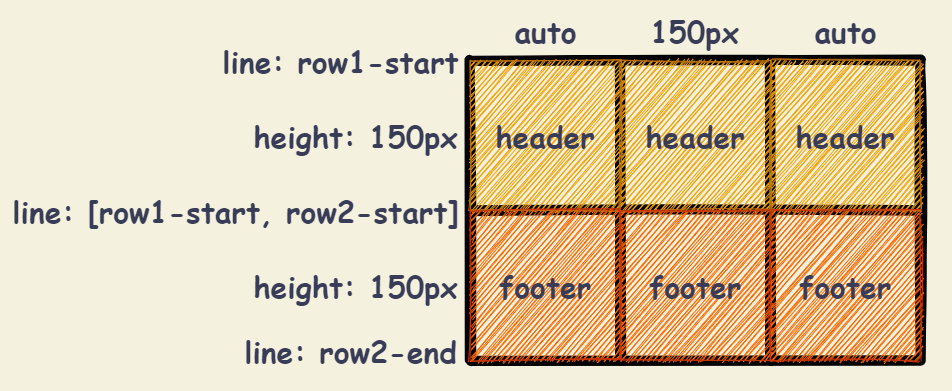

The diagram above was exported from draw.io. Its source (the exported page's mxGraphModel, read from the mxfile embedded in the PNG):
<mxGraphModel dx="2104" dy="843" grid="1" gridSize="10" guides="1" tooltips="1" connect="1" arrows="1" fold="1" page="1" pageScale="1" pageWidth="827" pageHeight="1169" background="#F4F1DE" math="0" shadow="0">
  <root>
    <mxCell id="0" />
    <mxCell id="1" parent="0" />
    <mxCell id="2" value="" style="rounded=0;whiteSpace=wrap;html=1;fontFamily=Comic Sans MS;fontSize=30;fontColor=#393C56;fillColor=none;strokeColor=none;sketch=1;" vertex="1" parent="1">
      <mxGeometry x="-400" y="30" width="70" height="30" as="geometry" />
    </mxCell>
    <mxCell id="3" value="" style="shape=table;html=1;whiteSpace=wrap;startSize=0;container=1;collapsible=0;childLayout=tableLayout;strokeWidth=10;perimeterSpacing=0;shadow=0;swimlaneFillColor=none;fontColor=#393C56;sketch=1;fillColor=none;strokeColor=#000000;" vertex="1" parent="1">
      <mxGeometry x="-290" y="90" width="450" height="300" as="geometry" />
    </mxCell>
    <mxCell id="4" style="shape=partialRectangle;html=1;whiteSpace=wrap;collapsible=0;dropTarget=0;pointerEvents=0;fillColor=none;top=0;left=0;bottom=0;right=0;points=[[0,0.5],[1,0.5]];portConstraint=eastwest;strokeColor=#E07A5F;fontColor=#393C56;sketch=1;" vertex="1" parent="3">
      <mxGeometry width="450" height="150" as="geometry" />
    </mxCell>
    <mxCell id="5" style="shape=partialRectangle;html=1;whiteSpace=wrap;connectable=0;fillColor=none;top=0;left=0;bottom=0;right=0;overflow=hidden;strokeColor=#E07A5F;fontColor=#393C56;sketch=1;" vertex="1" parent="4">
      <mxGeometry width="150" height="150" as="geometry" />
    </mxCell>
    <mxCell id="6" style="shape=partialRectangle;html=1;whiteSpace=wrap;connectable=0;fillColor=none;top=0;left=0;bottom=0;right=0;overflow=hidden;strokeColor=#E07A5F;fontColor=#393C56;sketch=1;" vertex="1" parent="4">
      <mxGeometry x="150" width="150" height="150" as="geometry" />
    </mxCell>
    <mxCell id="7" style="shape=partialRectangle;html=1;whiteSpace=wrap;connectable=0;fillColor=none;top=0;left=0;bottom=0;right=0;overflow=hidden;strokeColor=#E07A5F;fontColor=#393C56;sketch=1;" vertex="1" parent="4">
      <mxGeometry x="300" width="150" height="150" as="geometry" />
    </mxCell>
    <mxCell id="9" value="" style="shape=partialRectangle;html=1;whiteSpace=wrap;collapsible=0;dropTarget=0;pointerEvents=0;fillColor=none;top=0;left=0;bottom=0;right=0;points=[[0,0.5],[1,0.5]];portConstraint=eastwest;strokeColor=#E07A5F;fontColor=#393C56;sketch=1;" vertex="1" parent="3">
      <mxGeometry y="150" width="450" height="150" as="geometry" />
    </mxCell>
    <mxCell id="10" value="" style="shape=partialRectangle;html=1;whiteSpace=wrap;connectable=0;fillColor=none;top=0;left=0;bottom=0;right=0;overflow=hidden;strokeColor=#E07A5F;fontColor=#393C56;sketch=1;" vertex="1" parent="9">
      <mxGeometry width="150" height="150" as="geometry" />
    </mxCell>
    <mxCell id="11" value="" style="shape=partialRectangle;html=1;whiteSpace=wrap;connectable=0;fillColor=none;top=0;left=0;bottom=0;right=0;overflow=hidden;strokeColor=#E07A5F;fontColor=#393C56;sketch=1;" vertex="1" parent="9">
      <mxGeometry x="150" width="150" height="150" as="geometry" />
    </mxCell>
    <mxCell id="12" value="" style="shape=partialRectangle;html=1;whiteSpace=wrap;connectable=0;fillColor=none;top=0;left=0;bottom=0;right=0;overflow=hidden;strokeColor=#E07A5F;sketch=1;fontStyle=1;fontSize=38;fontFamily=Comic Sans MS;fontColor=#393C56;" vertex="1" parent="9">
      <mxGeometry x="300" width="150" height="150" as="geometry" />
    </mxCell>
    <mxCell id="19" value="auto" style="text;strokeColor=none;fillColor=none;html=1;fontSize=30;fontStyle=1;verticalAlign=middle;align=center;fontColor=#393C56;fontFamily=Comic Sans MS;sketch=1;" vertex="1" parent="1">
      <mxGeometry x="-270" y="40" width="110" height="40" as="geometry" />
    </mxCell>
    <mxCell id="20" value="150px" style="text;strokeColor=none;fillColor=none;html=1;fontSize=30;fontStyle=1;verticalAlign=middle;align=center;fontColor=#393C56;fontFamily=Comic Sans MS;sketch=1;" vertex="1" parent="1">
      <mxGeometry x="-121" y="40" width="110" height="40" as="geometry" />
    </mxCell>
    <mxCell id="21" value="auto" style="text;strokeColor=none;fillColor=none;html=1;fontSize=30;fontStyle=1;verticalAlign=middle;align=center;fontColor=#393C56;fontFamily=Comic Sans MS;sketch=1;" vertex="1" parent="1">
      <mxGeometry x="30" y="40" width="110" height="40" as="geometry" />
    </mxCell>
    <mxCell id="22" value="height: 150px" style="text;strokeColor=none;fillColor=none;html=1;fontSize=30;fontStyle=1;verticalAlign=middle;align=center;fontColor=#393C56;fontFamily=Comic Sans MS;sketch=1;" vertex="1" parent="1">
      <mxGeometry x="-520" y="145" width="230" height="40" as="geometry" />
    </mxCell>
    <mxCell id="23" value="height: 150px" style="text;strokeColor=none;fillColor=none;html=1;fontSize=30;fontStyle=1;verticalAlign=middle;align=center;fontColor=#393C56;fontFamily=Comic Sans MS;sketch=1;" vertex="1" parent="1">
      <mxGeometry x="-520" y="295" width="230" height="40" as="geometry" />
    </mxCell>
    <mxCell id="27" value="line: row1-start" style="text;strokeColor=none;fillColor=none;html=1;fontSize=30;fontStyle=1;verticalAlign=middle;align=center;fontColor=#393C56;fontFamily=Comic Sans MS;sketch=1;" vertex="1" parent="1">
      <mxGeometry x="-550" y="70" width="260" height="40" as="geometry" />
    </mxCell>
    <mxCell id="28" value="line: [row1-start, row2-start]" style="text;strokeColor=none;fillColor=none;html=1;fontSize=30;fontStyle=1;verticalAlign=middle;align=center;fontColor=#393C56;fontFamily=Comic Sans MS;sketch=1;" vertex="1" parent="1">
      <mxGeometry x="-760" y="220" width="470" height="40" as="geometry" />
    </mxCell>
    <mxCell id="29" value="line: row2-end" style="text;strokeColor=none;fillColor=none;html=1;fontSize=30;fontStyle=1;verticalAlign=middle;align=center;fontColor=#393C56;fontFamily=Comic Sans MS;sketch=1;" vertex="1" parent="1">
      <mxGeometry x="-530" y="360" width="240" height="40" as="geometry" />
    </mxCell>
    <mxCell id="32" value="header" style="rounded=0;whiteSpace=wrap;html=1;sketch=1;strokeColor=#BD7000;fillColor=#f0a30a;fontSize=30;fontStyle=1;fontFamily=Comic Sans MS;fontColor=#393C56;" vertex="1" parent="1">
      <mxGeometry x="-290" y="90" width="150" height="150" as="geometry" />
    </mxCell>
    <mxCell id="33" value="header" style="rounded=0;whiteSpace=wrap;html=1;sketch=1;strokeColor=#BD7000;fillColor=#f0a30a;fontSize=30;fontStyle=1;fontFamily=Comic Sans MS;fontColor=#393C56;" vertex="1" parent="1">
      <mxGeometry x="-140" y="90" width="150" height="150" as="geometry" />
    </mxCell>
    <mxCell id="34" value="header" style="rounded=0;whiteSpace=wrap;html=1;sketch=1;strokeColor=#BD7000;fillColor=#f0a30a;fontSize=30;fontStyle=1;fontFamily=Comic Sans MS;fontColor=#393C56;" vertex="1" parent="1">
      <mxGeometry x="10" y="90" width="150" height="150" as="geometry" />
    </mxCell>
    <mxCell id="35" value="footer" style="rounded=0;whiteSpace=wrap;html=1;sketch=1;strokeColor=#C73500;fillColor=#fa6800;fontSize=30;fontStyle=1;fontFamily=Comic Sans MS;fontColor=#393C56;" vertex="1" parent="1">
      <mxGeometry x="-290" y="240" width="150" height="150" as="geometry" />
    </mxCell>
    <mxCell id="36" value="footer" style="rounded=0;whiteSpace=wrap;html=1;sketch=1;strokeColor=#C73500;fillColor=#fa6800;fontSize=30;fontStyle=1;fontFamily=Comic Sans MS;fontColor=#393C56;" vertex="1" parent="1">
      <mxGeometry x="-140" y="240" width="150" height="150" as="geometry" />
    </mxCell>
    <mxCell id="37" value="footer" style="rounded=0;whiteSpace=wrap;html=1;sketch=1;strokeColor=#C73500;fillColor=#fa6800;fontSize=30;fontStyle=1;fontFamily=Comic Sans MS;fontColor=#393C56;" vertex="1" parent="1">
      <mxGeometry x="10" y="240" width="150" height="150" as="geometry" />
    </mxCell>
    <mxCell id="38" value="" style="rounded=0;whiteSpace=wrap;html=1;fontFamily=Comic Sans MS;fontSize=30;fontColor=#393C56;fillColor=none;strokeColor=none;sketch=1;" vertex="1" parent="1">
      <mxGeometry x="-760" y="30" width="950" height="390" as="geometry" />
    </mxCell>
  </root>
</mxGraphModel>